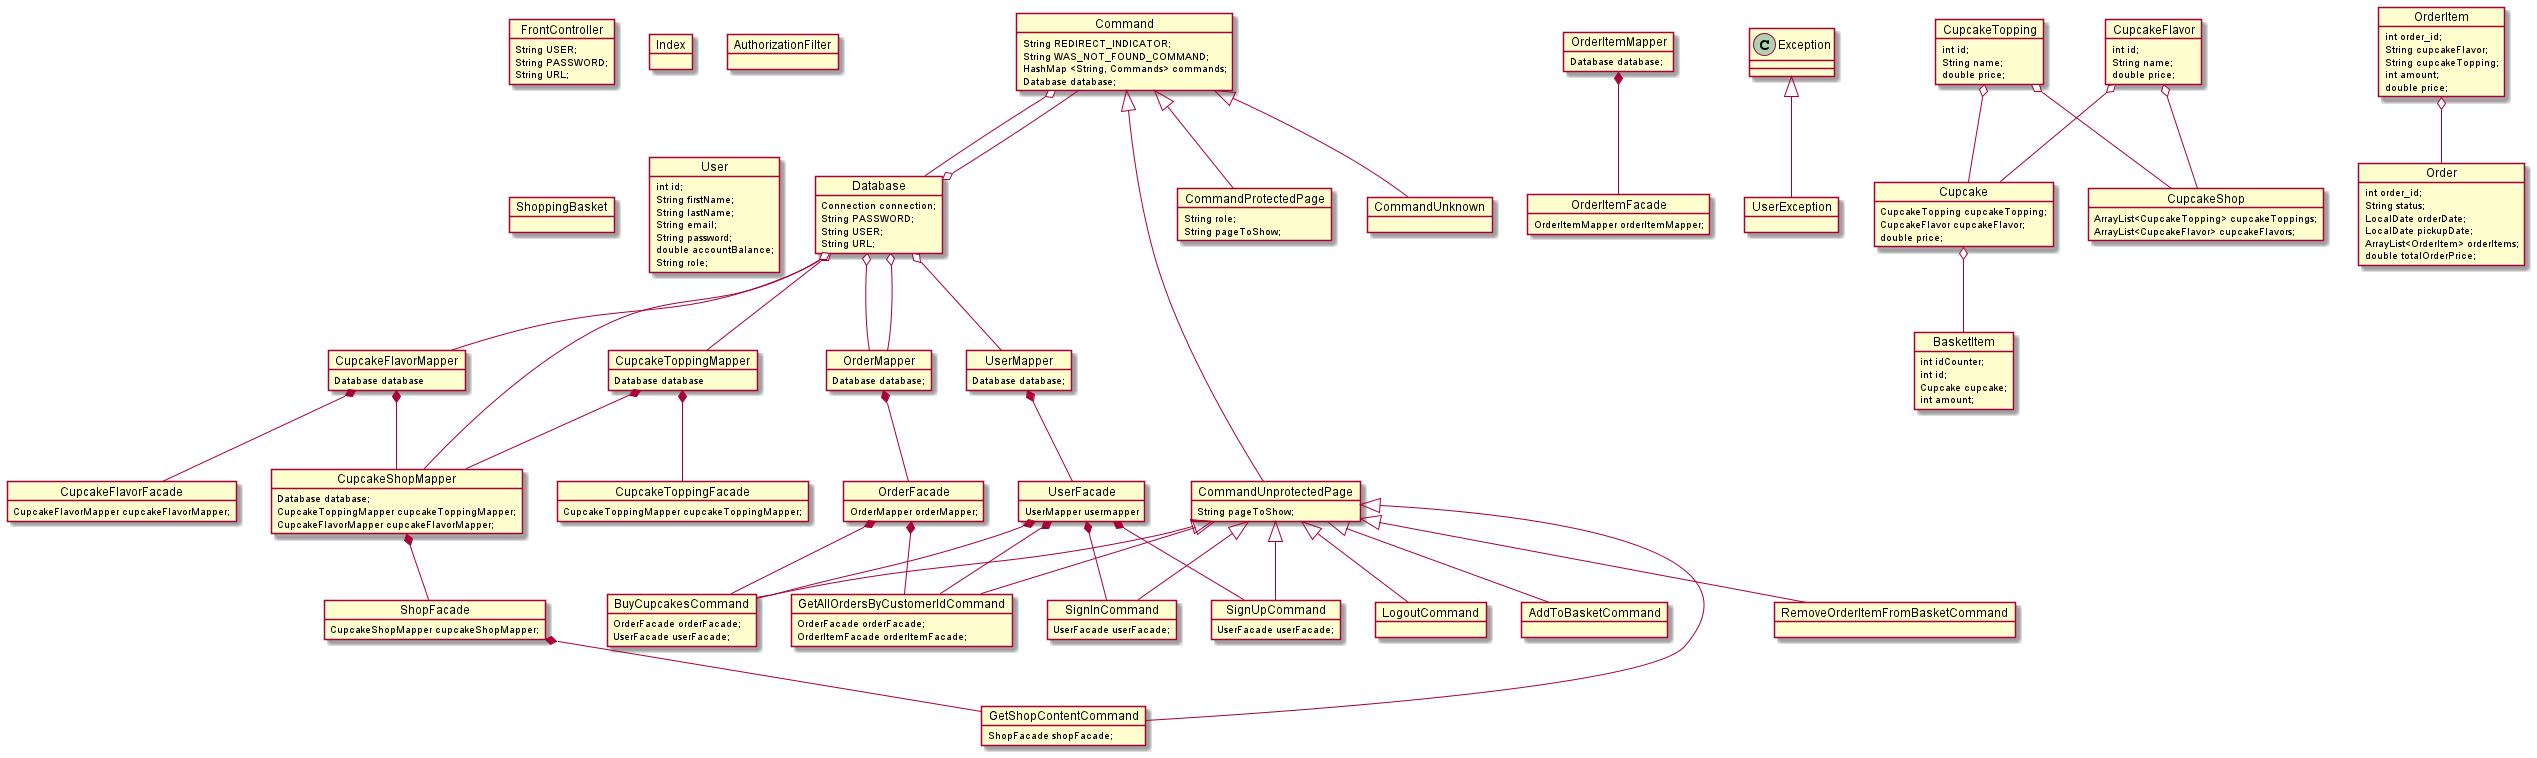

The diagram above was rendered by PlantUML. Its source (embedded in the PNG):
@startuml Domain Model
  ' web folder
  object FrontController{
    String USER;
    String PASSWORD;
    String URL;
  }

  object Index{
  }
  ' web folder END

'---------------------------------------------------------

  ' filters folder
  object AuthorizationFilter{  
  }
  ' filters folder END

'---------------------------------------------------------

  'commands folder
  object Command{
    String REDIRECT_INDICATOR;
    String WAS_NOT_FOUND_COMMAND;
    HashMap <String, Commands> commands;
    Database database;
  }
  Database o-- Command

  object CommandUnprotectedPage{
    String pageToShow;
  }
  Command <|-- CommandUnprotectedPage

  object CommandProtectedPage{
    String role;
    String pageToShow;
  }
  Command <|-- CommandProtectedPage

  object CommandUnknown{
  }
  Command <|-- CommandUnknown

  object SignInCommand{
    UserFacade userFacade;
  }
  CommandUnprotectedPage <|-- SignInCommand
  UserFacade *-- SignInCommand

  object SignUpCommand{
    UserFacade userFacade;
  }
  CommandUnprotectedPage <|-- SignUpCommand
  UserFacade *-- SignUpCommand

  object LogoutCommand{
  }
  CommandUnprotectedPage <|-- LogoutCommand

  object AddToBasketCommand{
  }
  CommandUnprotectedPage <|-- AddToBasketCommand

  object BuyCupcakesCommand{
    OrderFacade orderFacade;
    UserFacade userFacade;
  }
  CommandUnprotectedPage <|-- BuyCupcakesCommand
  OrderFacade *-- BuyCupcakesCommand
  UserFacade *-- BuyCupcakesCommand

  object GetAllOrdersByCustomerIdCommand{
    OrderFacade orderFacade;
    OrderItemFacade orderItemFacade;
  }
  CommandUnprotectedPage <|-- GetAllOrdersByCustomerIdCommand
  OrderFacade *-- GetAllOrdersByCustomerIdCommand
  UserFacade *-- GetAllOrdersByCustomerIdCommand

  object GetShopContentCommand{
    ShopFacade shopFacade;
  }
  CommandUnprotectedPage <|-- GetShopContentCommand
  ShopFacade *-- GetShopContentCommand

  object RemoveOrderItemFromBasketCommand{
  }
  CommandUnprotectedPage <|-- RemoveOrderItemFromBasketCommand
  ' commands folder END

'---------------------------------------------------------

  ' services folder
  object CupcakeFlavorFacade{
    CupcakeFlavorMapper cupcakeFlavorMapper;
  }
  CupcakeFlavorMapper *-- CupcakeFlavorFacade

  object CupcakeToppingFacade{
    CupcakeToppingMapper cupcakeToppingMapper;
  }
  CupcakeToppingMapper *-- CupcakeToppingFacade

  object OrderFacade{
    OrderMapper orderMapper;
  }
  OrderMapper *-- OrderFacade

  object OrderItemFacade{
    OrderItemMapper orderItemMapper;
  }
  OrderItemMapper *-- OrderItemFacade

  object ShopFacade{
    CupcakeShopMapper cupcakeShopMapper;
  }
  CupcakeShopMapper *-- ShopFacade

  object UserFacade{
    UserMapper usermapper
  }
  UserMapper *-- UserFacade
  ' services folder END

'---------------------------------------------------------

  ' persistence
  object CupcakeFlavorMapper{
    Database database
  }
  Database o-- CupcakeFlavorMapper

  object CupcakeToppingMapper{
    Database database
  }
  Database o-- CupcakeToppingMapper

  object CupcakeShopMapper{
    Database database;
    CupcakeToppingMapper cupcakeToppingMapper;
    CupcakeFlavorMapper cupcakeFlavorMapper;
  }
  Database o-- CupcakeShopMapper
  CupcakeToppingMapper *-- CupcakeShopMapper
  CupcakeFlavorMapper *-- CupcakeShopMapper

  object Database{
    Connection connection;
    String PASSWORD;
    String USER;
    String URL;
  }
  Command o-- Database

  object OrderItemMapper{
    Database database;
  }
  Database o-- OrderMapper

  object OrderMapper{
    Database database;
  }
  Database o-- OrderMapper

  object UserMapper{
    Database database;
  }
  Database o-- UserMapper
  ' persistence END

  '---------------------------------------------------------

  ' exceptions folder
  object UserException{
  }
  Exception <|-- UserException
  ' exceptions folder END

  '---------------------------------------------------------

  ' entities folder
  object BasketItem{
    int idCounter;
    int id;
    Cupcake cupcake;
    int amount;
  }
  Cupcake o-- BasketItem

  object Cupcake{
    CupcakeTopping cupcakeTopping;
    CupcakeFlavor cupcakeFlavor;
    double price;
  }
  CupcakeTopping o-- Cupcake
  CupcakeFlavor o-- Cupcake

  object CupcakeFlavor{
    int id;
    String name;
    double price;
  }

  object CupcakeTopping{
    int id;
    String name;
    double price;
  }

  object CupcakeShop{
    ArrayList<CupcakeTopping> cupcakeToppings;
    ArrayList<CupcakeFlavor> cupcakeFlavors;
  }
  CupcakeTopping o-- CupcakeShop
  CupcakeFlavor o-- CupcakeShop

  object Order{
    int order_id;
    String status;
    LocalDate orderDate;
    LocalDate pickupDate;
    ArrayList<OrderItem> orderItems;
    double totalOrderPrice;
  }
  OrderItem o-- Order

  object OrderItem{
    int order_id;
    String cupcakeFlavor;
    String cupcakeTopping;
    int amount;
    double price;
  }

  object ShoppingBasket{
  }

  object User{
    int id;
    String firstName;
    String lastName;
    String email;
    String password;
    double accountBalance;
    String role;
  }
  ' entities folder END
@enduml